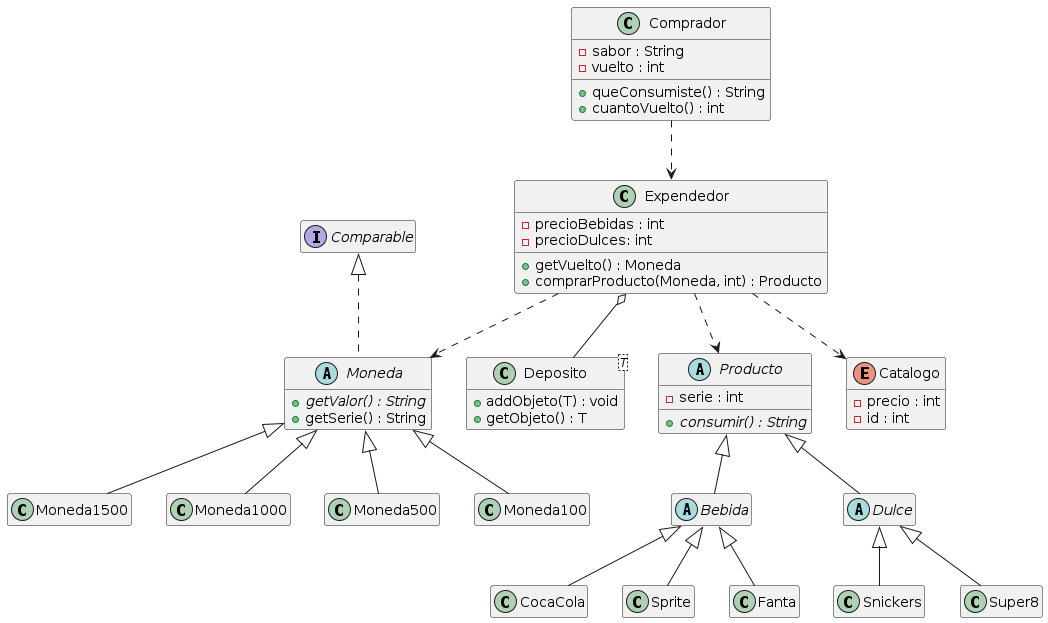

The diagram above was rendered by PlantUML. Its source (embedded in the PNG):
@startuml
hide empty methods
hide empty fields

class Comprador {
  {field} - sabor : String
  {field} - vuelto : int
  {method} + queConsumiste() : String
  {method} + cuantoVuelto() : int
}
class Expendedor {
  {field} - precioBebidas : int
  {field} - precioDulces: int
  {method} + getVuelto() : Moneda
  {method} + comprarProducto(Moneda, int) : Producto
}
class Deposito<T> {
    {method} + addObjeto(T) : void 
    {method} + getObjeto() : T
}
abstract Moneda implements Comparable {
  {method} {abstract} + getValor() : String
  {method} + getSerie() : String
}
abstract Producto {
    {field} - serie : int
    {method} {abstract} + consumir() : String
}
abstract Bebida {
}
abstract Dulce {
}
enum Catalogo {
    {field} - precio : int
    {field} - id : int
}

class Moneda1500
class Moneda1000
class Moneda500
class Moneda100

class CocaCola
class Sprite
class Fanta

class Snickers
class Super8

' Dependencias
Comprador ..> Expendedor
Expendedor ..> Producto
Expendedor ..> Moneda
Expendedor ..> Catalogo

' Asociaciones
Expendedor o-- Deposito

' Herencias Producto
Producto <|-- Bebida
Producto <|-- Dulce
Bebida <|-- CocaCola
Bebida <|-- Sprite
Bebida <|-- Fanta 
Dulce <|-- Snickers
Dulce <|-- Super8

' Herencias Moneda
Moneda <|-- Moneda100
Moneda <|-- Moneda500
Moneda <|-- Moneda1000
Moneda <|-- Moneda1500
@enduml